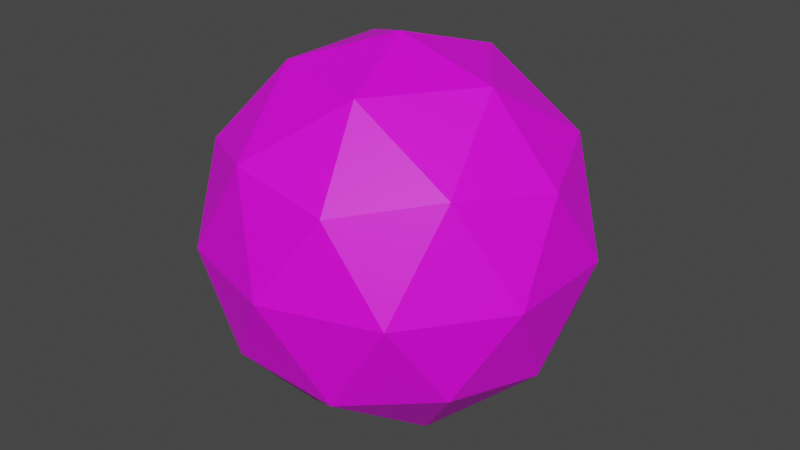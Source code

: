 # Source: Bullet.blend  (saved by Blender 3.4.6; exported with 4.5.12 LTS)
import bpy
from mathutils import Matrix  # noqa: F401  (used for matrix-valued properties, if any)

bpy.ops.wm.read_factory_settings(use_empty=True)
scene = bpy.context.scene
scene.name = 'Scene'

# ---- collections
col_collection = bpy.data.collections.new('Collection'); scene.collection.children.link(col_collection)

# ---- images (referenced by path relative to the original .blend; pixels are not part of the script)
import os
ASSET_DIR = os.environ.get("B2B_ASSET_DIR", "")  # directory of the original .blend (textures are referenced by path, not embedded)
HERE = os.path.dirname(os.path.abspath(__file__))  # packed textures are extracted next to this script under _unpacked/

def load_image(name, relpath, width, height, colorspace="sRGB"):
    """Load a texture the original file referenced (path relative to the .blend, or extracted next to this script)."""
    p = next((c for c in (os.path.join(HERE, relpath), os.path.join(ASSET_DIR, relpath)) if relpath and os.path.exists(c)), "")
    if p:
        img = bpy.data.images.load(p, check_existing=True)
        img.name = name
    else:  # same state as the original file: an image datablock whose file is absent (Cycles renders it pink)
        img = bpy.data.images.new(name, width, height)
        img.source = "FILE"
        img.filepath = "//" + (relpath or name)
    img.colorspace_settings.name = colorspace
    return img
img_dungeons_2_texture_01_a_png = load_image('Dungeons_2_Texture_01_A.png', 'Dungeons_2_Texture_01_A.png', 1024, 1024, 'sRGB')

# ---- materials (node trees are filled in below, after node groups)
mat_material_001 = bpy.data.materials.new('Material.001')
mat_material_001.use_transparent_shadow = False

# ---- material node trees
mat_material_001.use_nodes = True; mat_material_001.node_tree.nodes.clear()
_N = mat_material_001.node_tree.nodes; _L = mat_material_001.node_tree.links
n0 = _N.new('ShaderNodeBsdfPrincipled'); n0.name = 'Principled BSDF'; n0.location = (10, 300)
n0.distribution = 'GGX'
n0.subsurface_method = 'RANDOM_WALK_SKIN'
n0.inputs[3].default_value = 1.45
n0.inputs[27].default_value = (0.0, 0.0, 0.0, 1.0)
n0.inputs[28].default_value = 1.0
n1 = _N.new('ShaderNodeOutputMaterial'); n1.name = 'Material Output'; n1.location = (300, 300)
n2 = _N.new('ShaderNodeTexImage'); n2.name = 'Image Texture'; n2.location = (-333, 137)
n2.image = img_dungeons_2_texture_01_a_png
_L.new(n0.outputs[0], n1.inputs[0])
_L.new(n2.outputs[0], n0.inputs[0])
n1.is_active_output = True

# ---- world
world_world = bpy.data.worlds.new('World'); scene.world = world_world
world_world.use_nodes = True; world_world.node_tree.nodes.clear()
_N = world_world.node_tree.nodes; _L = world_world.node_tree.links
n0 = _N.new('ShaderNodeOutputWorld'); n0.name = 'World Output'; n0.location = (300, 300)
n1 = _N.new('ShaderNodeBackground'); n1.name = 'Background'; n1.location = (10, 300)
n1.inputs[0].default_value = (0.05088, 0.05088, 0.05088, 1.0)
_L.new(n1.outputs[0], n0.inputs[0])
n0.is_active_output = True
world_world.color = (0.05088, 0.05088, 0.05088)
world_world.use_sun_shadow = False
world_world.sun_shadow_jitter_overblur = 0.0

# ---- meshes
me_icosphere = bpy.data.meshes.new('Icosphere')
me_icosphere.from_pydata([(0.0, 0.0, -1.0), (0.7236, -0.5257, -0.4472), (-0.2764, -0.8506, -0.4472), (-0.8944, 0.0, -0.4472), (-0.2764, 0.8506, -0.4472), (0.7236, 0.5257, -0.4472), (0.2764, -0.8506, 0.4472), (-0.7236, -0.5257, 0.4472), (-0.7236, 0.5257, 0.4472), (0.2764, 0.8506, 0.4472), (0.8944, 0.0, 0.4472), (0.0, 0.0, 1.0), (-0.1625, -0.5, -0.8507), (0.4253, -0.309, -0.8507), (0.2629, -0.809, -0.5257), (0.8506, 0.0, -0.5257), (0.4253, 0.309, -0.8507), (-0.5257, 0.0, -0.8507), (-0.6882, -0.5, -0.5257), (-0.1625, 0.5, -0.8507), (-0.6882, 0.5, -0.5257), (0.2629, 0.809, -0.5257), (0.9511, -0.309, 0.0), (0.9511, 0.309, 0.0), (0.0, -1.0, 0.0), (0.5878, -0.809, 0.0), (-0.9511, -0.309, 0.0), (-0.5878, -0.809, 0.0), (-0.5878, 0.809, 0.0), (-0.9511, 0.309, 0.0), (0.5878, 0.809, 0.0), (0.0, 1.0, 0.0), (0.6882, -0.5, 0.5257), (-0.2629, -0.809, 0.5257), (-0.8506, 0.0, 0.5257), (-0.2629, 0.809, 0.5257), (0.6882, 0.5, 0.5257), (0.1625, -0.5, 0.8507), (0.5257, 0.0, 0.8507), (-0.4253, -0.309, 0.8507), (-0.4253, 0.309, 0.8507), (0.1625, 0.5, 0.8507)], [], [(0, 13, 12), (1, 13, 15), (0, 12, 17), (0, 17, 19), (0, 19, 16), (1, 15, 22), (2, 14, 24), (3, 18, 26), (4, 20, 28), (5, 21, 30), (1, 22, 25), (2, 24, 27), (3, 26, 29), (4, 28, 31), (5, 30, 23), (6, 32, 37), (7, 33, 39), (8, 34, 40), (9, 35, 41), (10, 36, 38), (38, 41, 11), (38, 36, 41), (36, 9, 41), (41, 40, 11), (41, 35, 40), (35, 8, 40), (40, 39, 11), (40, 34, 39), (34, 7, 39), (39, 37, 11), (39, 33, 37), (33, 6, 37), (37, 38, 11), (37, 32, 38), (32, 10, 38), (23, 36, 10), (23, 30, 36), (30, 9, 36), (31, 35, 9), (31, 28, 35), (28, 8, 35), (29, 34, 8), (29, 26, 34), (26, 7, 34), (27, 33, 7), (27, 24, 33), (24, 6, 33), (25, 32, 6), (25, 22, 32), (22, 10, 32), (30, 31, 9), (30, 21, 31), (21, 4, 31), (28, 29, 8), (28, 20, 29), (20, 3, 29), (26, 27, 7), (26, 18, 27), (18, 2, 27), (24, 25, 6), (24, 14, 25), (14, 1, 25), (22, 23, 10), (22, 15, 23), (15, 5, 23), (16, 21, 5), (16, 19, 21), (19, 4, 21), (19, 20, 4), (19, 17, 20), (17, 3, 20), (17, 18, 3), (17, 12, 18), (12, 2, 18), (15, 16, 5), (15, 13, 16), (13, 0, 16), (12, 14, 2), (12, 13, 14), (13, 1, 14)])
_uv = me_icosphere.uv_layers.new(name='UVMap')
_uv.uv.foreach_set('vector', [0.4213, 0.03093, 0.4215, 0.03132, 0.4211, 0.03132, 0.4217, 0.0317, 0.422, 0.03132, 0.4222, 0.0317, 0.4249, 0.03093, 0.4251, 0.03132, 0.4246, 0.03132, 0.424, 0.03093, 0.4242, 0.03132, 0.4237, 0.03132, 0.4231, 0.03093, 0.4233, 0.03132, 0.4229, 0.03132, 0.4217, 0.0317, 0.4222, 0.0317, 0.422, 0.03209, 0.4209, 0.0317, 0.4213, 0.0317, 0.4211, 0.03209, 0.4244, 0.0317, 0.4249, 0.0317, 0.4246, 0.03209, 0.4235, 0.0317, 0.424, 0.0317, 0.4237, 0.03209, 0.4226, 0.0317, 0.4231, 0.0317, 0.4229, 0.03209, 0.4217, 0.0317, 0.422, 0.03209, 0.4215, 0.03209, 0.4209, 0.0317, 0.4211, 0.03209, 0.4206, 0.03209, 0.4244, 0.0317, 0.4246, 0.03209, 0.4242, 0.03209, 0.4235, 0.0317, 0.4237, 0.03209, 0.4233, 0.03209, 0.4226, 0.0317, 0.4229, 0.03209, 0.4224, 0.03209, 0.4213, 0.03247, 0.4217, 0.03247, 0.4215, 0.03286, 0.4204, 0.03247, 0.4209, 0.03247, 0.4206, 0.03286, 0.424, 0.03247, 0.4244, 0.03247, 0.4242, 0.03286, 0.4231, 0.03247, 0.4235, 0.03247, 0.4233, 0.03286, 0.4222, 0.03247, 0.4226, 0.03247, 0.4224, 0.03286, 0.4224, 0.03286, 0.4229, 0.03286, 0.4226, 0.03324, 0.4224, 0.03286, 0.4226, 0.03247, 0.4229, 0.03286, 0.4226, 0.03247, 0.4231, 0.03247, 0.4229, 0.03286, 0.4233, 0.03286, 0.4237, 0.03286, 0.4235, 0.03324, 0.4233, 0.03286, 0.4235, 0.03247, 0.4237, 0.03286, 0.4235, 0.03247, 0.424, 0.03247, 0.4237, 0.03286, 0.4242, 0.03286, 0.4246, 0.03286, 0.4244, 0.03324, 0.4242, 0.03286, 0.4244, 0.03247, 0.4246, 0.03286, 0.4244, 0.03247, 0.4249, 0.03247, 0.4246, 0.03286, 0.4206, 0.03286, 0.4211, 0.03286, 0.4209, 0.03324, 0.4206, 0.03286, 0.4209, 0.03247, 0.4211, 0.03286, 0.4209, 0.03247, 0.4213, 0.03247, 0.4211, 0.03286, 0.4215, 0.03286, 0.422, 0.03286, 0.4217, 0.03324, 0.4215, 0.03286, 0.4217, 0.03247, 0.422, 0.03286, 0.4217, 0.03247, 0.4222, 0.03247, 0.422, 0.03286, 0.4224, 0.03209, 0.4226, 0.03247, 0.4222, 0.03247, 0.4224, 0.03209, 0.4229, 0.03209, 0.4226, 0.03247, 0.4229, 0.03209, 0.4231, 0.03247, 0.4226, 0.03247, 0.4233, 0.03209, 0.4235, 0.03247, 0.4231, 0.03247, 0.4233, 0.03209, 0.4237, 0.03209, 0.4235, 0.03247, 0.4237, 0.03209, 0.424, 0.03247, 0.4235, 0.03247, 0.4242, 0.03209, 0.4244, 0.03247, 0.424, 0.03247, 0.4242, 0.03209, 0.4246, 0.03209, 0.4244, 0.03247, 0.4246, 0.03209, 0.4249, 0.03247, 0.4244, 0.03247, 0.4206, 0.03209, 0.4209, 0.03247, 0.4204, 0.03247, 0.4206, 0.03209, 0.4211, 0.03209, 0.4209, 0.03247, 0.4211, 0.03209, 0.4213, 0.03247, 0.4209, 0.03247, 0.4215, 0.03209, 0.4217, 0.03247, 0.4213, 0.03247, 0.4215, 0.03209, 0.422, 0.03209, 0.4217, 0.03247, 0.422, 0.03209, 0.4222, 0.03247, 0.4217, 0.03247, 0.4229, 0.03209, 0.4233, 0.03209, 0.4231, 0.03247, 0.4229, 0.03209, 0.4231, 0.0317, 0.4233, 0.03209, 0.4231, 0.0317, 0.4235, 0.0317, 0.4233, 0.03209, 0.4237, 0.03209, 0.4242, 0.03209, 0.424, 0.03247, 0.4237, 0.03209, 0.424, 0.0317, 0.4242, 0.03209, 0.424, 0.0317, 0.4244, 0.0317, 0.4242, 0.03209, 0.4246, 0.03209, 0.4251, 0.03209, 0.4249, 0.03247, 0.4246, 0.03209, 0.4249, 0.0317, 0.4251, 0.03209, 0.4249, 0.0317, 0.4253, 0.0317, 0.4251, 0.03209, 0.4211, 0.03209, 0.4215, 0.03209, 0.4213, 0.03247, 0.4211, 0.03209, 0.4213, 0.0317, 0.4215, 0.03209, 0.4213, 0.0317, 0.4217, 0.0317, 0.4215, 0.03209, 0.422, 0.03209, 0.4224, 0.03209, 0.4222, 0.03247, 0.422, 0.03209, 0.4222, 0.0317, 0.4224, 0.03209, 0.4222, 0.0317, 0.4226, 0.0317, 0.4224, 0.03209, 0.4229, 0.03132, 0.4231, 0.0317, 0.4226, 0.0317, 0.4229, 0.03132, 0.4233, 0.03132, 0.4231, 0.0317, 0.4233, 0.03132, 0.4235, 0.0317, 0.4231, 0.0317, 0.4237, 0.03132, 0.424, 0.0317, 0.4235, 0.0317, 0.4237, 0.03132, 0.4242, 0.03132, 0.424, 0.0317, 0.4242, 0.03132, 0.4244, 0.0317, 0.424, 0.0317, 0.4246, 0.03132, 0.4249, 0.0317, 0.4244, 0.0317, 0.4246, 0.03132, 0.4251, 0.03132, 0.4249, 0.0317, 0.4251, 0.03132, 0.4253, 0.0317, 0.4249, 0.0317, 0.4222, 0.0317, 0.4224, 0.03132, 0.4226, 0.0317, 0.4222, 0.0317, 0.422, 0.03132, 0.4224, 0.03132, 0.422, 0.03132, 0.4222, 0.03093, 0.4224, 0.03132, 0.4211, 0.03132, 0.4213, 0.0317, 0.4209, 0.0317, 0.4211, 0.03132, 0.4215, 0.03132, 0.4213, 0.0317, 0.4215, 0.03132, 0.4217, 0.0317, 0.4213, 0.0317])
me_icosphere.materials.append(mat_material_001)
me_icosphere.update()

# ---- objects
ob_icosphere = bpy.data.objects.new('Icosphere', me_icosphere)

# ---- transforms, parenting, visibility, modifiers, constraints
ob_icosphere.location = (0.0, 0.0, 0.0)
ob_icosphere.scale = (0.4449, 0.4449, 0.4449)

# ---- collection membership
col_collection.objects.link(ob_icosphere)

# ---- scene / render settings (as saved in the file)
scene.frame_start = 1; scene.frame_end = 250; scene.frame_set(1)
scene.render.engine = 'BLENDER_EEVEE_NEXT'
scene.cycles.sampling_pattern = 'TABULATED_SOBOL'
scene.cycles.use_light_tree = False
scene.view_settings.view_transform = 'Filmic'
bpy.context.view_layer.update()

# ---- added for rendering (the .blend has no active camera and no usable light): camera, sun
cam_auto = bpy.data.cameras.new('AutoCamera')
cam_auto.lens = 50.0
cam_auto.sensor_width = 36.0
cam_auto.clip_end = 1000.0
ob_auto_camera = bpy.data.objects.new('AutoCamera', cam_auto)
scene.collection.objects.link(ob_auto_camera)
ob_auto_camera.location = (1.40301, -1.68362, 1.12241)
ob_auto_camera.rotation_euler = (1.09748, -7.21219e-08, 0.694738)
scene.camera = ob_auto_camera
light_auto_sun = bpy.data.lights.new('AutoSun', 'SUN')
light_auto_sun.energy = 3.0
light_auto_sun.angle = 0.0523599
ob_auto_sun = bpy.data.objects.new('AutoSun', light_auto_sun)
scene.collection.objects.link(ob_auto_sun)
ob_auto_sun.rotation_euler = (0.872665, 0.174533, 0.523599)
bpy.context.view_layer.update()
